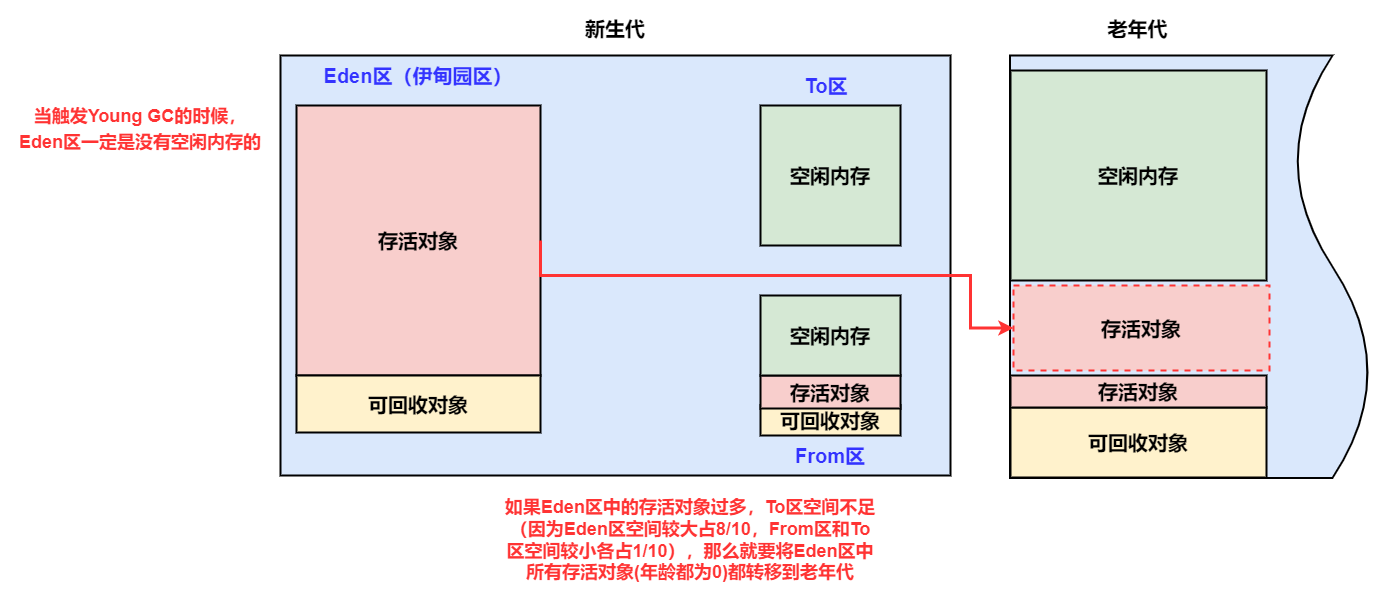

The diagram above was exported from draw.io. Its source (the exported page's mxGraphModel, read from the mxfile embedded in the PNG):
<mxGraphModel dx="2714" dy="2334" grid="1" gridSize="10" guides="1" tooltips="1" connect="1" arrows="1" fold="1" page="1" pageScale="1" pageWidth="827" pageHeight="1169" math="0" shadow="0">
  <root>
    <mxCell id="0" />
    <mxCell id="1" parent="0" />
    <mxCell id="oaNtdj5QXQoGEIEXDVZ7-13" value="" style="rounded=0;whiteSpace=wrap;html=1;fontSize=20;strokeColor=#000000;strokeWidth=2;fillColor=#dae8fc;" parent="1" vertex="1">
      <mxGeometry x="-130" y="-40" width="670" height="420" as="geometry" />
    </mxCell>
    <mxCell id="oaNtdj5QXQoGEIEXDVZ7-1" value="" style="shape=document;whiteSpace=wrap;html=1;boundedLbl=1;rotation=-90;size=0.21428571428571427;strokeWidth=2;fillColor=#dae8fc;strokeColor=#000000;" parent="1" vertex="1">
      <mxGeometry x="568.88" y="-9.37" width="422.5" height="361.25" as="geometry" />
    </mxCell>
    <mxCell id="oaNtdj5QXQoGEIEXDVZ7-2" value="&lt;span style=&quot;font-size: 20px&quot;&gt;老年代&lt;br&gt;&lt;/span&gt;" style="text;html=1;strokeColor=none;fillColor=none;align=center;verticalAlign=middle;whiteSpace=wrap;rounded=0;fontStyle=1" parent="1" vertex="1">
      <mxGeometry x="635" y="-95" width="185" height="55" as="geometry" />
    </mxCell>
    <mxCell id="oaNtdj5QXQoGEIEXDVZ7-5" value="&lt;b&gt;空闲内存&lt;/b&gt;" style="rounded=0;whiteSpace=wrap;html=1;fontSize=20;strokeColor=#000000;strokeWidth=2;fillColor=#d5e8d4;" parent="1" vertex="1">
      <mxGeometry x="350" y="10" width="140" height="140" as="geometry" />
    </mxCell>
    <mxCell id="oaNtdj5QXQoGEIEXDVZ7-6" value="&lt;b&gt;可回收对象&lt;/b&gt;" style="rounded=0;whiteSpace=wrap;html=1;fontSize=20;strokeColor=#000000;strokeWidth=2;fillColor=#fff2cc;" parent="1" vertex="1">
      <mxGeometry x="350" y="310" width="140" height="30" as="geometry" />
    </mxCell>
    <mxCell id="oaNtdj5QXQoGEIEXDVZ7-9" value="存活对象" style="rounded=0;whiteSpace=wrap;html=1;fontSize=20;strokeColor=#000000;strokeWidth=2;fillColor=#f8cecc;fontStyle=1" parent="1" vertex="1">
      <mxGeometry x="-114" y="10" width="244" height="270" as="geometry" />
    </mxCell>
    <mxCell id="oaNtdj5QXQoGEIEXDVZ7-10" value="&lt;b&gt;可回收对象&lt;/b&gt;" style="rounded=0;whiteSpace=wrap;html=1;fontSize=20;strokeColor=#000000;strokeWidth=2;fillColor=#fff2cc;" parent="1" vertex="1">
      <mxGeometry x="-114" y="280" width="244" height="57" as="geometry" />
    </mxCell>
    <mxCell id="oaNtdj5QXQoGEIEXDVZ7-12" value="Eden区（伊甸园区）" style="text;html=1;strokeColor=none;fillColor=none;align=center;verticalAlign=middle;whiteSpace=wrap;rounded=0;fontSize=20;fontStyle=1;fontColor=#3333FF;" parent="1" vertex="1">
      <mxGeometry x="-100.25" y="-40" width="216.5" height="40" as="geometry" />
    </mxCell>
    <mxCell id="oaNtdj5QXQoGEIEXDVZ7-14" value="新生代" style="text;html=1;strokeColor=none;fillColor=none;align=center;verticalAlign=middle;whiteSpace=wrap;rounded=0;fontSize=20;fontStyle=1" parent="1" vertex="1">
      <mxGeometry x="117.88" y="-87.5" width="174.25" height="40" as="geometry" />
    </mxCell>
    <mxCell id="oaNtdj5QXQoGEIEXDVZ7-15" value="To区" style="text;html=1;strokeColor=none;fillColor=none;align=center;verticalAlign=middle;whiteSpace=wrap;rounded=0;fontSize=20;fontStyle=1;fontColor=#3333FF;" parent="1" vertex="1">
      <mxGeometry x="370.75" y="-30" width="90" height="40" as="geometry" />
    </mxCell>
    <mxCell id="oaNtdj5QXQoGEIEXDVZ7-16" value="From区" style="text;html=1;strokeColor=none;fillColor=none;align=center;verticalAlign=middle;whiteSpace=wrap;rounded=0;fontSize=20;fontStyle=1;fontColor=#3333FF;" parent="1" vertex="1">
      <mxGeometry x="375" y="340" width="90" height="40" as="geometry" />
    </mxCell>
    <mxCell id="oaNtdj5QXQoGEIEXDVZ7-17" value="&lt;b&gt;存活对象&lt;/b&gt;" style="rounded=0;whiteSpace=wrap;html=1;fontSize=20;strokeColor=#000000;strokeWidth=2;fillColor=#f8cecc;" parent="1" vertex="1">
      <mxGeometry x="350.01" y="280" width="140" height="33" as="geometry" />
    </mxCell>
    <mxCell id="oaNtdj5QXQoGEIEXDVZ7-18" value="&lt;b&gt;空闲内存&lt;/b&gt;" style="rounded=0;whiteSpace=wrap;html=1;fontSize=20;strokeColor=#000000;strokeWidth=2;fillColor=#d5e8d4;" parent="1" vertex="1">
      <mxGeometry x="350" y="200" width="140" height="80" as="geometry" />
    </mxCell>
    <mxCell id="oaNtdj5QXQoGEIEXDVZ7-41" value="&lt;b&gt;可回收对象&lt;/b&gt;" style="rounded=0;whiteSpace=wrap;html=1;fontSize=20;strokeColor=#000000;strokeWidth=2;fillColor=#fff2cc;" parent="1" vertex="1">
      <mxGeometry x="600" y="312" width="256" height="70" as="geometry" />
    </mxCell>
    <mxCell id="oaNtdj5QXQoGEIEXDVZ7-42" value="&lt;b&gt;存活对象&lt;/b&gt;" style="rounded=0;whiteSpace=wrap;html=1;fontSize=20;strokeColor=#000000;strokeWidth=2;fillColor=#f8cecc;" parent="1" vertex="1">
      <mxGeometry x="600" y="280" width="256" height="32" as="geometry" />
    </mxCell>
    <mxCell id="zDaKl7gX8dj2Ju4VmQOG-4" value="&lt;b&gt;存活对象&lt;/b&gt;" style="rounded=0;whiteSpace=wrap;html=1;fontSize=20;strokeColor=#FF3333;strokeWidth=2;fillColor=#f8cecc;dashed=1;" parent="1" vertex="1">
      <mxGeometry x="603" y="190" width="256" height="85" as="geometry" />
    </mxCell>
    <mxCell id="DoXF6vn2oHVJUI3XInfV-1" value="如果Eden区中的存活对象过多，To区空间不足（因为Eden区空间较大占8/10，From区和To区空间较小各占1/10），那么就要将Eden区中所有存活对象(年龄都为0)都转移到老年代" style="text;html=1;strokeColor=none;fillColor=none;align=center;verticalAlign=middle;whiteSpace=wrap;rounded=0;fontSize=18;fontStyle=1;fontColor=#FF3333;" parent="1" vertex="1">
      <mxGeometry x="90" y="390" width="380" height="110" as="geometry" />
    </mxCell>
    <mxCell id="f1Cn9pz8JvVSm1anejn9-1" value="&lt;span style=&quot;color: rgb(255 , 51 , 51) ; font-size: 18px ; font-weight: 700&quot;&gt;当触发Young GC的时候，&lt;/span&gt;&lt;br style=&quot;color: rgb(255 , 51 , 51) ; font-size: 18px ; font-weight: 700&quot;&gt;&lt;span style=&quot;color: rgb(255 , 51 , 51) ; font-size: 18px ; font-weight: 700&quot;&gt;Eden区一定是没有空闲内存的&lt;/span&gt;" style="text;html=1;strokeColor=none;fillColor=none;align=center;verticalAlign=middle;whiteSpace=wrap;rounded=0;" vertex="1" parent="1">
      <mxGeometry x="-410" y="-15" width="280" height="97" as="geometry" />
    </mxCell>
    <mxCell id="f1Cn9pz8JvVSm1anejn9-2" style="edgeStyle=orthogonalEdgeStyle;rounded=0;orthogonalLoop=1;jettySize=auto;html=1;exitX=1;exitY=0.5;exitDx=0;exitDy=0;entryX=0;entryY=0.5;entryDx=0;entryDy=0;strokeWidth=3;strokeColor=#FF3333;" edge="1" parent="1" source="oaNtdj5QXQoGEIEXDVZ7-9" target="zDaKl7gX8dj2Ju4VmQOG-4">
      <mxGeometry relative="1" as="geometry">
        <Array as="points">
          <mxPoint x="130" y="180" />
          <mxPoint x="560" y="180" />
          <mxPoint x="560" y="233" />
        </Array>
      </mxGeometry>
    </mxCell>
    <mxCell id="f1Cn9pz8JvVSm1anejn9-3" value="&lt;b&gt;空闲内存&lt;/b&gt;" style="rounded=0;whiteSpace=wrap;html=1;fontSize=20;strokeColor=#000000;strokeWidth=2;fillColor=#d5e8d4;" vertex="1" parent="1">
      <mxGeometry x="600" y="-25" width="256" height="210" as="geometry" />
    </mxCell>
  </root>
</mxGraphModel>